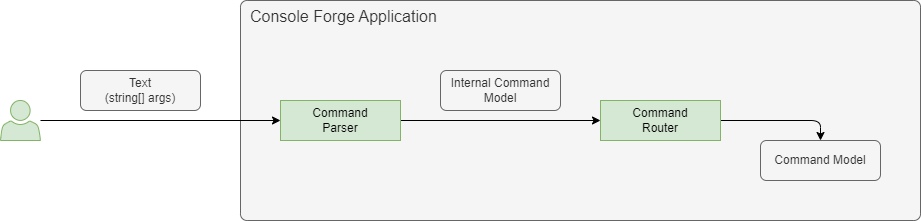

The diagram above was exported from draw.io. Its source (the exported page's mxGraphModel, read from the mxfile embedded in the PNG):
<mxGraphModel dx="1434" dy="836" grid="1" gridSize="10" guides="1" tooltips="1" connect="1" arrows="1" fold="1" page="1" pageScale="1" pageWidth="1169" pageHeight="827" math="0" shadow="0">
  <root>
    <mxCell id="0" />
    <mxCell id="1" parent="0" />
    <mxCell id="WT5oQSzQb28fFLHAjzPh-12" value="Console Forge Application" style="rounded=1;whiteSpace=wrap;html=1;points=[&#10;[0,0],[0.125,0],[0.25,0],[0.375,0],[0.5,0],[0.625,0],[0.75,0],[0.875,0],&#10;[1,0],[1,0.125],[1,0.25],[1,0.375],[1,0.5],[1,0.625],[1,0.75],[1,0.875],&#10;[1,1],[0.875,1],[0.75,1],[0.625,1],[0.5,1],[0.375,1],[0.25,1],[0.125,1],&#10;[0,1],[0,0.875],[0,0.75],[0,0.625],[0,0.5],[0,0.375],[0,0.25],[0,0.125]&#10;];fillColor=#f5f5f5;fontColor=#333333;strokeColor=#666666;arcSize=3;align=left;verticalAlign=top;spacingLeft=8;fontSize=16;" parent="1" vertex="1">
      <mxGeometry x="280" y="60" width="680" height="220" as="geometry" />
    </mxCell>
    <mxCell id="kyovSMWJlkobpRYDvBvK-2" value="Text&lt;br&gt;(string[] args)" style="rounded=1;whiteSpace=wrap;html=1;points=[&#10;[0,0],[0.125,0],[0.25,0],[0.375,0],[0.5,0],[0.625,0],[0.75,0],[0.875,0],&#10;[1,0],[1,0.125],[1,0.25],[1,0.375],[1,0.5],[1,0.625],[1,0.75],[1,0.875],&#10;[1,1],[0.875,1],[0.75,1],[0.625,1],[0.5,1],[0.375,1],[0.25,1],[0.125,1],&#10;[0,1],[0,0.875],[0,0.75],[0,0.625],[0,0.5],[0,0.375],[0,0.25],[0,0.125]&#10;];fillColor=#f5f5f5;fontColor=#333333;strokeColor=#666666;" parent="1" vertex="1">
      <mxGeometry x="120" y="130" width="120" height="40" as="geometry" />
    </mxCell>
    <mxCell id="WT5oQSzQb28fFLHAjzPh-6" style="edgeStyle=orthogonalEdgeStyle;rounded=0;orthogonalLoop=1;jettySize=auto;html=1;entryX=0;entryY=0.5;entryDx=0;entryDy=0;" parent="1" source="WT5oQSzQb28fFLHAjzPh-11" target="WT5oQSzQb28fFLHAjzPh-2" edge="1">
      <mxGeometry relative="1" as="geometry" />
    </mxCell>
    <mxCell id="WT5oQSzQb28fFLHAjzPh-7" style="edgeStyle=orthogonalEdgeStyle;rounded=0;orthogonalLoop=1;jettySize=auto;html=1;exitX=1;exitY=0.5;exitDx=0;exitDy=0;entryX=0;entryY=0.5;entryDx=0;entryDy=0;" parent="1" source="WT5oQSzQb28fFLHAjzPh-2" target="WT5oQSzQb28fFLHAjzPh-4" edge="1">
      <mxGeometry relative="1" as="geometry" />
    </mxCell>
    <mxCell id="WT5oQSzQb28fFLHAjzPh-2" value="Command&lt;br&gt;Parser" style="rounded=0;whiteSpace=wrap;html=1;points=[&#10;[0,0],[0.125,0],[0.25,0],[0.375,0],[0.5,0],[0.625,0],[0.75,0],[0.875,0],&#10;[1,0],[1,0.125],[1,0.25],[1,0.375],[1,0.5],[1,0.625],[1,0.75],[1,0.875],&#10;[1,1],[0.875,1],[0.75,1],[0.625,1],[0.5,1],[0.375,1],[0.25,1],[0.125,1],&#10;[0,1],[0,0.875],[0,0.75],[0,0.625],[0,0.5],[0,0.375],[0,0.25],[0,0.125]&#10;];fillColor=#d5e8d4;strokeColor=#82b366;" parent="1" vertex="1">
      <mxGeometry x="320" y="160" width="120" height="40" as="geometry" />
    </mxCell>
    <mxCell id="WT5oQSzQb28fFLHAjzPh-3" value="Internal Command Model" style="rounded=1;whiteSpace=wrap;html=1;points=[&#10;[0,0],[0.125,0],[0.25,0],[0.375,0],[0.5,0],[0.625,0],[0.75,0],[0.875,0],&#10;[1,0],[1,0.125],[1,0.25],[1,0.375],[1,0.5],[1,0.625],[1,0.75],[1,0.875],&#10;[1,1],[0.875,1],[0.75,1],[0.625,1],[0.5,1],[0.375,1],[0.25,1],[0.125,1],&#10;[0,1],[0,0.875],[0,0.75],[0,0.625],[0,0.5],[0,0.375],[0,0.25],[0,0.125]&#10;];fillColor=#f5f5f5;strokeColor=#666666;fontColor=#333333;" parent="1" vertex="1">
      <mxGeometry x="480" y="130" width="120" height="40" as="geometry" />
    </mxCell>
    <mxCell id="WT5oQSzQb28fFLHAjzPh-8" value="" style="edgeStyle=orthogonalEdgeStyle;rounded=1;orthogonalLoop=1;jettySize=auto;html=1;exitX=1;exitY=0.5;exitDx=0;exitDy=0;entryX=0.5;entryY=0;entryDx=0;entryDy=0;" parent="1" source="WT5oQSzQb28fFLHAjzPh-4" target="WT5oQSzQb28fFLHAjzPh-5" edge="1">
      <mxGeometry relative="1" as="geometry" />
    </mxCell>
    <mxCell id="WT5oQSzQb28fFLHAjzPh-4" value="Command&lt;br&gt;Router" style="rounded=0;whiteSpace=wrap;html=1;points=[&#10;[0,0],[0.125,0],[0.25,0],[0.375,0],[0.5,0],[0.625,0],[0.75,0],[0.875,0],&#10;[1,0],[1,0.125],[1,0.25],[1,0.375],[1,0.5],[1,0.625],[1,0.75],[1,0.875],&#10;[1,1],[0.875,1],[0.75,1],[0.625,1],[0.5,1],[0.375,1],[0.25,1],[0.125,1],&#10;[0,1],[0,0.875],[0,0.75],[0,0.625],[0,0.5],[0,0.375],[0,0.25],[0,0.125]&#10;];fillColor=#d5e8d4;strokeColor=#82b366;" parent="1" vertex="1">
      <mxGeometry x="640" y="160" width="120" height="40" as="geometry" />
    </mxCell>
    <mxCell id="WT5oQSzQb28fFLHAjzPh-5" value="Command Model" style="rounded=1;whiteSpace=wrap;html=1;points=[&#10;[0,0],[0.125,0],[0.25,0],[0.375,0],[0.5,0],[0.625,0],[0.75,0],[0.875,0],&#10;[1,0],[1,0.125],[1,0.25],[1,0.375],[1,0.5],[1,0.625],[1,0.75],[1,0.875],&#10;[1,1],[0.875,1],[0.75,1],[0.625,1],[0.5,1],[0.375,1],[0.25,1],[0.125,1],&#10;[0,1],[0,0.875],[0,0.75],[0,0.625],[0,0.5],[0,0.375],[0,0.25],[0,0.125]&#10;];fillColor=#f5f5f5;fontColor=#333333;strokeColor=#666666;gradientDirection=east;" parent="1" vertex="1">
      <mxGeometry x="800" y="200" width="120" height="40" as="geometry" />
    </mxCell>
    <mxCell id="WT5oQSzQb28fFLHAjzPh-11" value="" style="sketch=0;pointerEvents=1;shadow=0;dashed=0;html=1;strokeColor=#82b366;fillColor=#d5e8d4;labelPosition=center;verticalLabelPosition=bottom;verticalAlign=top;outlineConnect=0;align=center;shape=mxgraph.office.users.user;rounded=1;" parent="1" vertex="1">
      <mxGeometry x="40" y="160" width="40" height="40" as="geometry" />
    </mxCell>
  </root>
</mxGraphModel>